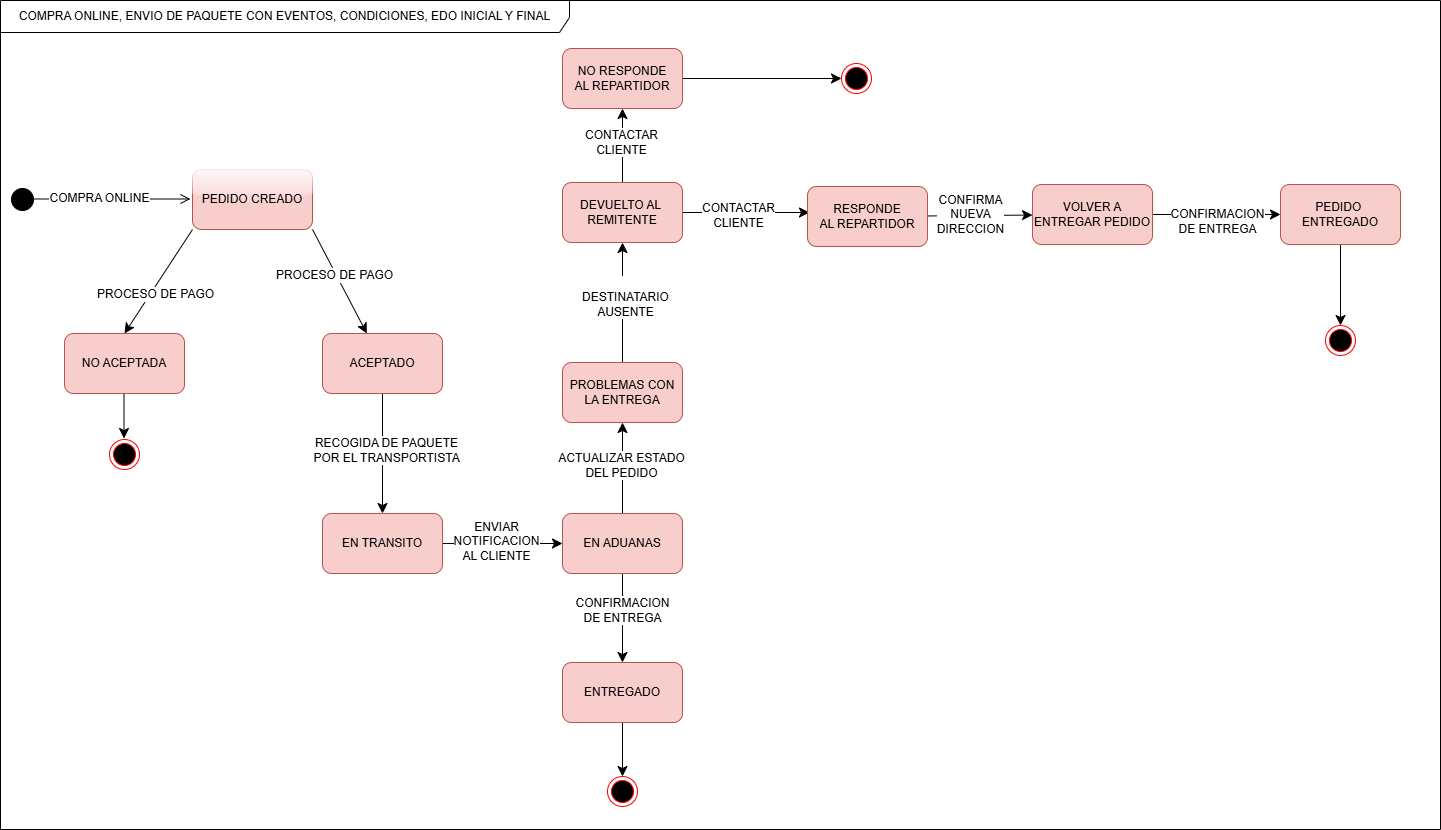

The diagram above was exported from draw.io. Its source (the exported page's mxGraphModel, read from the mxfile embedded in the PNG):
<mxGraphModel dx="714" dy="1026" grid="0" gridSize="10" guides="1" tooltips="1" connect="1" arrows="1" fold="1" page="0" pageScale="1" pageWidth="827" pageHeight="1169" math="0" shadow="0">
  <root>
    <mxCell id="0" />
    <mxCell id="1" parent="0" />
    <mxCell id="oQOdPDzsqoqSBMB9Tir2-1" value="" style="ellipse;html=1;shape=endState;fillColor=#000000;strokeColor=#FF0000;" parent="1" vertex="1">
      <mxGeometry x="1456" y="628" width="30" height="30" as="geometry" />
    </mxCell>
    <mxCell id="oQOdPDzsqoqSBMB9Tir2-2" value="" style="ellipse;html=1;shape=startState;fillColor=#000000;strokeColor=light-dark(#000000, #ff9090);" parent="1" vertex="1">
      <mxGeometry x="1354" y="373" width="30" height="30" as="geometry" />
    </mxCell>
    <mxCell id="oQOdPDzsqoqSBMB9Tir2-3" value="" style="edgeStyle=orthogonalEdgeStyle;html=1;verticalAlign=bottom;endArrow=open;endSize=8;strokeColor=light-dark(#000000, #ff9090);rounded=0;fontSize=12;curved=1;" parent="1" edge="1">
      <mxGeometry relative="1" as="geometry">
        <mxPoint x="1537" y="387.5" as="targetPoint" />
        <mxPoint x="1369" y="387.5" as="sourcePoint" />
        <Array as="points">
          <mxPoint x="1457" y="388" />
          <mxPoint x="1457" y="388" />
        </Array>
      </mxGeometry>
    </mxCell>
    <mxCell id="oQOdPDzsqoqSBMB9Tir2-5" value="COMPRA ONLINE" style="edgeLabel;html=1;align=center;verticalAlign=middle;resizable=0;points=[];fontSize=12;" parent="oQOdPDzsqoqSBMB9Tir2-3" connectable="0" vertex="1">
      <mxGeometry x="-0.1011" y="1" relative="1" as="geometry">
        <mxPoint as="offset" />
      </mxGeometry>
    </mxCell>
    <mxCell id="oQOdPDzsqoqSBMB9Tir2-4" value="PEDIDO CREADO" style="rounded=1;whiteSpace=wrap;html=1;fillColor=#f8cecc;strokeColor=#b85450;glass=1;" parent="1" vertex="1">
      <mxGeometry x="1539" y="358" width="120" height="60" as="geometry" />
    </mxCell>
    <mxCell id="oQOdPDzsqoqSBMB9Tir2-7" value="" style="endArrow=classic;html=1;rounded=0;fontSize=12;startSize=8;endSize=8;curved=1;exitX=1;exitY=1;exitDx=0;exitDy=0;" parent="1" source="oQOdPDzsqoqSBMB9Tir2-4" target="oQOdPDzsqoqSBMB9Tir2-8" edge="1">
      <mxGeometry width="50" height="50" relative="1" as="geometry">
        <mxPoint x="1605" y="418" as="sourcePoint" />
        <mxPoint x="1603" y="500" as="targetPoint" />
      </mxGeometry>
    </mxCell>
    <mxCell id="oQOdPDzsqoqSBMB9Tir2-9" value="PROCESO DE PAGO" style="edgeLabel;html=1;align=center;verticalAlign=middle;resizable=0;points=[];fontSize=12;" parent="oQOdPDzsqoqSBMB9Tir2-7" connectable="0" vertex="1">
      <mxGeometry x="-0.1527" y="-2" relative="1" as="geometry">
        <mxPoint as="offset" />
      </mxGeometry>
    </mxCell>
    <mxCell id="oQOdPDzsqoqSBMB9Tir2-17" value="" style="edgeStyle=none;curved=1;rounded=0;orthogonalLoop=1;jettySize=auto;html=1;fontSize=12;startSize=8;endSize=8;" parent="1" source="oQOdPDzsqoqSBMB9Tir2-8" target="oQOdPDzsqoqSBMB9Tir2-16" edge="1">
      <mxGeometry relative="1" as="geometry" />
    </mxCell>
    <mxCell id="oQOdPDzsqoqSBMB9Tir2-18" value="RECOGIDA DE PAQUETE&lt;div&gt;POR EL TRANSPORTISTA&lt;/div&gt;" style="edgeLabel;html=1;align=center;verticalAlign=middle;resizable=0;points=[];fontSize=12;" parent="oQOdPDzsqoqSBMB9Tir2-17" connectable="0" vertex="1">
      <mxGeometry x="-0.0624" y="3" relative="1" as="geometry">
        <mxPoint as="offset" />
      </mxGeometry>
    </mxCell>
    <mxCell id="oQOdPDzsqoqSBMB9Tir2-8" value="ACEPTADO" style="rounded=1;whiteSpace=wrap;html=1;fillColor=#f8cecc;strokeColor=#b85450;" parent="1" vertex="1">
      <mxGeometry x="1669" y="522" width="120" height="60" as="geometry" />
    </mxCell>
    <mxCell id="oQOdPDzsqoqSBMB9Tir2-10" value="" style="endArrow=classic;html=1;rounded=0;fontSize=12;startSize=8;endSize=8;curved=1;exitX=0;exitY=1;exitDx=0;exitDy=0;entryX=0.5;entryY=0;entryDx=0;entryDy=0;" parent="1" source="oQOdPDzsqoqSBMB9Tir2-4" target="oQOdPDzsqoqSBMB9Tir2-13" edge="1">
      <mxGeometry width="50" height="50" relative="1" as="geometry">
        <mxPoint x="1561" y="418" as="sourcePoint" />
        <mxPoint x="1478" y="518" as="targetPoint" />
      </mxGeometry>
    </mxCell>
    <mxCell id="oQOdPDzsqoqSBMB9Tir2-11" value="PROCESO DE PAGO" style="edgeLabel;html=1;align=center;verticalAlign=middle;resizable=0;points=[];fontSize=12;" parent="oQOdPDzsqoqSBMB9Tir2-10" connectable="0" vertex="1">
      <mxGeometry x="0.1916" y="4" relative="1" as="geometry">
        <mxPoint as="offset" />
      </mxGeometry>
    </mxCell>
    <mxCell id="oQOdPDzsqoqSBMB9Tir2-29" value="" style="edgeStyle=none;curved=1;rounded=0;orthogonalLoop=1;jettySize=auto;html=1;fontSize=12;startSize=8;endSize=8;" parent="1" edge="1">
      <mxGeometry relative="1" as="geometry">
        <mxPoint x="1470.5" y="582" as="sourcePoint" />
        <mxPoint x="1470.5" y="627" as="targetPoint" />
      </mxGeometry>
    </mxCell>
    <mxCell id="oQOdPDzsqoqSBMB9Tir2-13" value="NO ACEPTADA" style="rounded=1;whiteSpace=wrap;html=1;fillColor=#f8cecc;strokeColor=#b85450;" parent="1" vertex="1">
      <mxGeometry x="1411" y="522" width="120" height="60" as="geometry" />
    </mxCell>
    <mxCell id="oQOdPDzsqoqSBMB9Tir2-20" value="" style="edgeStyle=none;curved=1;rounded=0;orthogonalLoop=1;jettySize=auto;html=1;fontSize=12;startSize=8;endSize=8;" parent="1" source="oQOdPDzsqoqSBMB9Tir2-16" target="oQOdPDzsqoqSBMB9Tir2-19" edge="1">
      <mxGeometry relative="1" as="geometry" />
    </mxCell>
    <mxCell id="Gp_CVoeHck5wqgVXVS8Y-8" value="ENVIAR&lt;div&gt;NOTIFICACION&lt;/div&gt;&lt;div&gt;AL CLIENTE&lt;/div&gt;" style="edgeLabel;html=1;align=center;verticalAlign=middle;resizable=0;points=[];fontSize=12;" vertex="1" connectable="0" parent="oQOdPDzsqoqSBMB9Tir2-20">
      <mxGeometry x="-0.1124" y="3" relative="1" as="geometry">
        <mxPoint as="offset" />
      </mxGeometry>
    </mxCell>
    <mxCell id="oQOdPDzsqoqSBMB9Tir2-16" value="EN TRANSITO" style="whiteSpace=wrap;html=1;rounded=1;fillColor=#f8cecc;strokeColor=#b85450;" parent="1" vertex="1">
      <mxGeometry x="1669" y="702" width="120" height="60" as="geometry" />
    </mxCell>
    <mxCell id="oQOdPDzsqoqSBMB9Tir2-22" value="" style="edgeStyle=none;curved=1;rounded=0;orthogonalLoop=1;jettySize=auto;html=1;fontSize=12;startSize=8;endSize=8;" parent="1" source="oQOdPDzsqoqSBMB9Tir2-19" target="oQOdPDzsqoqSBMB9Tir2-21" edge="1">
      <mxGeometry relative="1" as="geometry" />
    </mxCell>
    <mxCell id="Gp_CVoeHck5wqgVXVS8Y-12" value="Text" style="edgeLabel;html=1;align=center;verticalAlign=middle;resizable=0;points=[];fontSize=12;" vertex="1" connectable="0" parent="oQOdPDzsqoqSBMB9Tir2-22">
      <mxGeometry x="-0.1908" y="-1" relative="1" as="geometry">
        <mxPoint as="offset" />
      </mxGeometry>
    </mxCell>
    <mxCell id="Gp_CVoeHck5wqgVXVS8Y-14" value="CONFIRMACION&lt;div&gt;DE ENTREGA&lt;/div&gt;" style="edgeLabel;html=1;align=center;verticalAlign=middle;resizable=0;points=[];fontSize=12;" vertex="1" connectable="0" parent="oQOdPDzsqoqSBMB9Tir2-22">
      <mxGeometry x="-0.1908" y="-1" relative="1" as="geometry">
        <mxPoint as="offset" />
      </mxGeometry>
    </mxCell>
    <mxCell id="oQOdPDzsqoqSBMB9Tir2-27" value="" style="edgeStyle=none;curved=1;rounded=0;orthogonalLoop=1;jettySize=auto;html=1;fontSize=12;startSize=8;endSize=8;" parent="1" source="oQOdPDzsqoqSBMB9Tir2-19" target="oQOdPDzsqoqSBMB9Tir2-26" edge="1">
      <mxGeometry relative="1" as="geometry" />
    </mxCell>
    <mxCell id="Gp_CVoeHck5wqgVXVS8Y-15" value="ACTUALIZAR ESTADO&lt;div&gt;DEL PEDIDO&lt;/div&gt;" style="edgeLabel;html=1;align=center;verticalAlign=middle;resizable=0;points=[];fontSize=12;" vertex="1" connectable="0" parent="oQOdPDzsqoqSBMB9Tir2-27">
      <mxGeometry x="0.0768" y="2" relative="1" as="geometry">
        <mxPoint as="offset" />
      </mxGeometry>
    </mxCell>
    <mxCell id="oQOdPDzsqoqSBMB9Tir2-19" value="EN ADUANAS" style="whiteSpace=wrap;html=1;rounded=1;fillColor=#f8cecc;strokeColor=#b85450;" parent="1" vertex="1">
      <mxGeometry x="1909" y="702" width="120" height="60" as="geometry" />
    </mxCell>
    <mxCell id="oQOdPDzsqoqSBMB9Tir2-25" value="" style="edgeStyle=none;curved=1;rounded=0;orthogonalLoop=1;jettySize=auto;html=1;fontSize=12;startSize=8;endSize=8;entryX=0.5;entryY=0;entryDx=0;entryDy=0;" parent="1" source="oQOdPDzsqoqSBMB9Tir2-21" target="oQOdPDzsqoqSBMB9Tir2-23" edge="1">
      <mxGeometry relative="1" as="geometry">
        <mxPoint x="1966" y="985" as="targetPoint" />
      </mxGeometry>
    </mxCell>
    <mxCell id="oQOdPDzsqoqSBMB9Tir2-21" value="ENTREGADO" style="whiteSpace=wrap;html=1;rounded=1;fillColor=#f8cecc;strokeColor=#b85450;" parent="1" vertex="1">
      <mxGeometry x="1909" y="851" width="120" height="60" as="geometry" />
    </mxCell>
    <mxCell id="oQOdPDzsqoqSBMB9Tir2-23" value="" style="ellipse;html=1;shape=endState;fillColor=#000000;strokeColor=#ff0000;" parent="1" vertex="1">
      <mxGeometry x="1954" y="965" width="30" height="30" as="geometry" />
    </mxCell>
    <mxCell id="oQOdPDzsqoqSBMB9Tir2-32" value="" style="edgeStyle=none;curved=1;rounded=0;orthogonalLoop=1;jettySize=auto;html=1;fontSize=12;startSize=8;endSize=8;" parent="1" source="oQOdPDzsqoqSBMB9Tir2-26" target="oQOdPDzsqoqSBMB9Tir2-31" edge="1">
      <mxGeometry relative="1" as="geometry" />
    </mxCell>
    <mxCell id="Gp_CVoeHck5wqgVXVS8Y-16" value="&lt;br&gt;&lt;div&gt;DESTINATARIO&lt;/div&gt;&lt;div&gt;AUSENTE&lt;/div&gt;" style="edgeLabel;html=1;align=center;verticalAlign=middle;resizable=0;points=[];fontSize=12;" vertex="1" connectable="0" parent="oQOdPDzsqoqSBMB9Tir2-32">
      <mxGeometry x="0.0999" y="-2" relative="1" as="geometry">
        <mxPoint as="offset" />
      </mxGeometry>
    </mxCell>
    <mxCell id="oQOdPDzsqoqSBMB9Tir2-26" value="PROBLEMAS CON&lt;div&gt;LA ENTREGA&lt;/div&gt;" style="whiteSpace=wrap;html=1;rounded=1;fillColor=#f8cecc;strokeColor=#b85450;" parent="1" vertex="1">
      <mxGeometry x="1909" y="551" width="120" height="60" as="geometry" />
    </mxCell>
    <mxCell id="oQOdPDzsqoqSBMB9Tir2-34" value="" style="edgeStyle=none;curved=1;rounded=0;orthogonalLoop=1;jettySize=auto;html=1;fontSize=12;startSize=8;endSize=8;" parent="1" source="oQOdPDzsqoqSBMB9Tir2-31" edge="1">
      <mxGeometry relative="1" as="geometry">
        <mxPoint x="2156" y="401" as="targetPoint" />
      </mxGeometry>
    </mxCell>
    <mxCell id="oQOdPDzsqoqSBMB9Tir2-36" value="CONTACTAR&lt;div&gt;CLIENTE&lt;/div&gt;" style="edgeLabel;html=1;align=center;verticalAlign=middle;resizable=0;points=[];fontSize=12;" parent="oQOdPDzsqoqSBMB9Tir2-34" connectable="0" vertex="1">
      <mxGeometry x="-0.1415" y="-2" relative="1" as="geometry">
        <mxPoint as="offset" />
      </mxGeometry>
    </mxCell>
    <mxCell id="oQOdPDzsqoqSBMB9Tir2-48" value="" style="edgeStyle=none;curved=1;rounded=0;orthogonalLoop=1;jettySize=auto;html=1;fontSize=12;startSize=8;endSize=8;" parent="1" source="oQOdPDzsqoqSBMB9Tir2-31" target="oQOdPDzsqoqSBMB9Tir2-45" edge="1">
      <mxGeometry relative="1" as="geometry" />
    </mxCell>
    <mxCell id="oQOdPDzsqoqSBMB9Tir2-49" value="CONTACTAR&lt;div&gt;CLIENTE&lt;/div&gt;" style="edgeLabel;html=1;align=center;verticalAlign=middle;resizable=0;points=[];fontSize=12;" parent="oQOdPDzsqoqSBMB9Tir2-48" connectable="0" vertex="1">
      <mxGeometry x="0.1079" y="2" relative="1" as="geometry">
        <mxPoint as="offset" />
      </mxGeometry>
    </mxCell>
    <mxCell id="oQOdPDzsqoqSBMB9Tir2-31" value="DEVUELTO AL&amp;nbsp;&lt;div&gt;REMITENTE&lt;/div&gt;" style="whiteSpace=wrap;html=1;rounded=1;fillColor=#f8cecc;strokeColor=#b85450;" parent="1" vertex="1">
      <mxGeometry x="1909" y="371" width="120" height="60" as="geometry" />
    </mxCell>
    <mxCell id="oQOdPDzsqoqSBMB9Tir2-38" value="" style="edgeStyle=none;curved=1;rounded=0;orthogonalLoop=1;jettySize=auto;html=1;fontSize=12;startSize=8;endSize=8;" parent="1" source="oQOdPDzsqoqSBMB9Tir2-33" edge="1" target="Gp_CVoeHck5wqgVXVS8Y-4">
      <mxGeometry relative="1" as="geometry">
        <mxPoint x="2577" y="403" as="targetPoint" />
      </mxGeometry>
    </mxCell>
    <mxCell id="Gp_CVoeHck5wqgVXVS8Y-10" value="Text" style="edgeLabel;html=1;align=center;verticalAlign=middle;resizable=0;points=[];fontSize=12;" vertex="1" connectable="0" parent="oQOdPDzsqoqSBMB9Tir2-38">
      <mxGeometry x="-0.0741" y="-4" relative="1" as="geometry">
        <mxPoint as="offset" />
      </mxGeometry>
    </mxCell>
    <mxCell id="Gp_CVoeHck5wqgVXVS8Y-11" value="CONFIRMACION&lt;div&gt;DE ENTREGA&lt;/div&gt;" style="edgeLabel;html=1;align=center;verticalAlign=middle;resizable=0;points=[];fontSize=12;" vertex="1" connectable="0" parent="oQOdPDzsqoqSBMB9Tir2-38">
      <mxGeometry x="0.004" y="-6" relative="1" as="geometry">
        <mxPoint as="offset" />
      </mxGeometry>
    </mxCell>
    <mxCell id="oQOdPDzsqoqSBMB9Tir2-33" value="VOLVER A ENTREGAR PEDIDO" style="whiteSpace=wrap;html=1;rounded=1;fillColor=#f8cecc;strokeColor=#b85450;" parent="1" vertex="1">
      <mxGeometry x="2379" y="373" width="120" height="60" as="geometry" />
    </mxCell>
    <mxCell id="oQOdPDzsqoqSBMB9Tir2-39" value="" style="ellipse;html=1;shape=endState;fillColor=#000000;strokeColor=#ff0000;" parent="1" vertex="1">
      <mxGeometry x="2672" y="514" width="30" height="30" as="geometry" />
    </mxCell>
    <mxCell id="oQOdPDzsqoqSBMB9Tir2-42" value="" style="edgeStyle=none;curved=1;rounded=0;orthogonalLoop=1;jettySize=auto;html=1;fontSize=12;startSize=8;endSize=8;" parent="1" source="oQOdPDzsqoqSBMB9Tir2-41" target="oQOdPDzsqoqSBMB9Tir2-33" edge="1">
      <mxGeometry relative="1" as="geometry" />
    </mxCell>
    <mxCell id="Gp_CVoeHck5wqgVXVS8Y-17" value="CONFIRMA&lt;div&gt;NUEVA&lt;/div&gt;&lt;div&gt;DIRECCION&lt;/div&gt;" style="edgeLabel;html=1;align=center;verticalAlign=middle;resizable=0;points=[];fontSize=12;" vertex="1" connectable="0" parent="oQOdPDzsqoqSBMB9Tir2-42">
      <mxGeometry x="-0.1757" y="2" relative="1" as="geometry">
        <mxPoint as="offset" />
      </mxGeometry>
    </mxCell>
    <mxCell id="oQOdPDzsqoqSBMB9Tir2-41" value="RESPONDE&lt;div&gt;AL REPARTIDOR&lt;/div&gt;" style="rounded=1;whiteSpace=wrap;html=1;fillColor=#f8cecc;strokeColor=#b85450;" parent="1" vertex="1">
      <mxGeometry x="2154" y="375" width="120" height="60" as="geometry" />
    </mxCell>
    <mxCell id="oQOdPDzsqoqSBMB9Tir2-47" value="" style="edgeStyle=none;curved=1;rounded=0;orthogonalLoop=1;jettySize=auto;html=1;fontSize=12;startSize=8;endSize=8;" parent="1" source="oQOdPDzsqoqSBMB9Tir2-45" target="oQOdPDzsqoqSBMB9Tir2-46" edge="1">
      <mxGeometry relative="1" as="geometry" />
    </mxCell>
    <mxCell id="oQOdPDzsqoqSBMB9Tir2-45" value="NO RESPONDE&lt;div&gt;AL REPARTIDOR&lt;/div&gt;" style="rounded=1;whiteSpace=wrap;html=1;fillColor=#f8cecc;strokeColor=#b85450;" parent="1" vertex="1">
      <mxGeometry x="1909" y="237" width="120" height="60" as="geometry" />
    </mxCell>
    <mxCell id="oQOdPDzsqoqSBMB9Tir2-46" value="" style="ellipse;html=1;shape=endState;fillColor=#000000;strokeColor=#ff0000;" parent="1" vertex="1">
      <mxGeometry x="2188" y="252" width="30" height="30" as="geometry" />
    </mxCell>
    <mxCell id="Gp_CVoeHck5wqgVXVS8Y-3" value="COMPRA ONLINE, ENVIO DE PAQUETE CON EVENTOS, CONDICIONES, EDO INICIAL Y FINAL" style="shape=umlFrame;whiteSpace=wrap;html=1;pointerEvents=0;width=569;height=32;" vertex="1" parent="1">
      <mxGeometry x="1347" y="189" width="1440" height="829" as="geometry" />
    </mxCell>
    <mxCell id="Gp_CVoeHck5wqgVXVS8Y-9" value="" style="edgeStyle=none;curved=1;rounded=0;orthogonalLoop=1;jettySize=auto;html=1;fontSize=12;startSize=8;endSize=8;" edge="1" parent="1" source="Gp_CVoeHck5wqgVXVS8Y-4" target="oQOdPDzsqoqSBMB9Tir2-39">
      <mxGeometry relative="1" as="geometry" />
    </mxCell>
    <mxCell id="Gp_CVoeHck5wqgVXVS8Y-4" value="PEDIDO&amp;nbsp;&lt;div&gt;ENTREGADO&lt;/div&gt;" style="rounded=1;whiteSpace=wrap;html=1;fillColor=#f8cecc;strokeColor=#b85450;" vertex="1" parent="1">
      <mxGeometry x="2627" y="373" width="120" height="60" as="geometry" />
    </mxCell>
  </root>
</mxGraphModel>